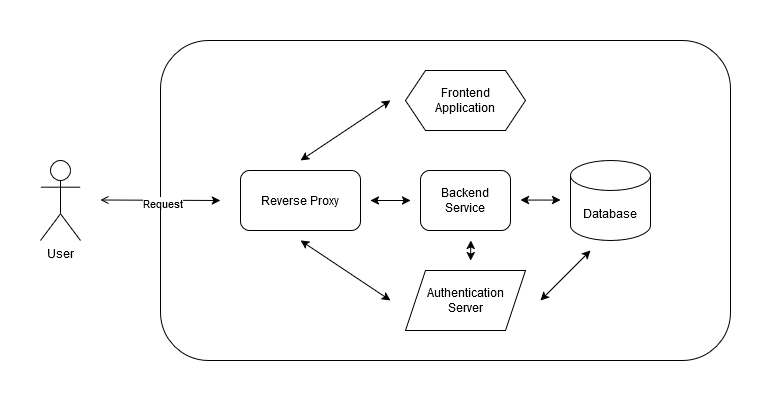

The diagram above was exported from draw.io. Its source (the exported page's mxGraphModel, read from the mxfile embedded in the PNG):
<mxGraphModel dx="1265" dy="823" grid="1" gridSize="10" guides="1" tooltips="1" connect="1" arrows="1" fold="1" page="1" pageScale="1" pageWidth="827" pageHeight="1169" math="0" shadow="0">
  <root>
    <mxCell id="0" />
    <mxCell id="1" parent="0" />
    <mxCell id="aq7eUv8yj4ew99GdYOny-23" value="" style="rounded=1;whiteSpace=wrap;html=1;" parent="1" vertex="1">
      <mxGeometry x="160" y="240" width="570" height="320" as="geometry" />
    </mxCell>
    <mxCell id="aq7eUv8yj4ew99GdYOny-2" value="User" style="shape=umlActor;verticalLabelPosition=bottom;verticalAlign=top;html=1;outlineConnect=0;" parent="1" vertex="1">
      <mxGeometry x="40" y="360" width="40" height="80" as="geometry" />
    </mxCell>
    <mxCell id="aq7eUv8yj4ew99GdYOny-4" value="" style="endArrow=classic;html=1;rounded=0;startArrow=open;startFill=0;" parent="1" edge="1">
      <mxGeometry width="50" height="50" relative="1" as="geometry">
        <mxPoint x="100" y="399.5" as="sourcePoint" />
        <mxPoint x="220" y="400" as="targetPoint" />
      </mxGeometry>
    </mxCell>
    <mxCell id="aq7eUv8yj4ew99GdYOny-5" value="Request" style="edgeLabel;html=1;align=center;verticalAlign=middle;resizable=0;points=[];" parent="aq7eUv8yj4ew99GdYOny-4" vertex="1" connectable="0">
      <mxGeometry x="0.0286" y="-3" relative="1" as="geometry">
        <mxPoint as="offset" />
      </mxGeometry>
    </mxCell>
    <mxCell id="aq7eUv8yj4ew99GdYOny-6" value="Reverse Proxy" style="rounded=1;whiteSpace=wrap;html=1;" parent="1" vertex="1">
      <mxGeometry x="240" y="370" width="120" height="60" as="geometry" />
    </mxCell>
    <mxCell id="aq7eUv8yj4ew99GdYOny-7" value="" style="endArrow=classic;html=1;rounded=0;startArrow=classic;startFill=1;" parent="1" edge="1">
      <mxGeometry width="50" height="50" relative="1" as="geometry">
        <mxPoint x="300" y="360" as="sourcePoint" />
        <mxPoint x="390" y="300" as="targetPoint" />
        <Array as="points" />
      </mxGeometry>
    </mxCell>
    <mxCell id="aq7eUv8yj4ew99GdYOny-13" value="Backend&lt;div&gt;Service&lt;/div&gt;" style="rounded=1;whiteSpace=wrap;html=1;" parent="1" vertex="1">
      <mxGeometry x="420" y="370" width="90" height="60" as="geometry" />
    </mxCell>
    <mxCell id="aq7eUv8yj4ew99GdYOny-14" value="Database" style="shape=cylinder3;whiteSpace=wrap;html=1;boundedLbl=1;backgroundOutline=1;size=15;" parent="1" vertex="1">
      <mxGeometry x="570" y="360" width="80" height="80" as="geometry" />
    </mxCell>
    <mxCell id="aq7eUv8yj4ew99GdYOny-16" value="" style="endArrow=classic;html=1;rounded=0;startArrow=classic;startFill=1;" parent="1" edge="1">
      <mxGeometry width="50" height="50" relative="1" as="geometry">
        <mxPoint x="370" y="400" as="sourcePoint" />
        <mxPoint x="410" y="400" as="targetPoint" />
      </mxGeometry>
    </mxCell>
    <mxCell id="aq7eUv8yj4ew99GdYOny-17" value="" style="endArrow=classic;startArrow=classic;html=1;rounded=0;" parent="1" edge="1">
      <mxGeometry width="50" height="50" relative="1" as="geometry">
        <mxPoint x="520" y="399.57" as="sourcePoint" />
        <mxPoint x="560" y="399.57" as="targetPoint" />
      </mxGeometry>
    </mxCell>
    <mxCell id="aq7eUv8yj4ew99GdYOny-24" value="Frontend&lt;div&gt;Application&lt;/div&gt;" style="shape=hexagon;perimeter=hexagonPerimeter2;whiteSpace=wrap;html=1;fixedSize=1;" parent="1" vertex="1">
      <mxGeometry x="405" y="270" width="120" height="60" as="geometry" />
    </mxCell>
    <mxCell id="aq7eUv8yj4ew99GdYOny-26" value="Authentication&lt;div&gt;Server&lt;/div&gt;" style="shape=parallelogram;perimeter=parallelogramPerimeter;whiteSpace=wrap;html=1;fixedSize=1;" parent="1" vertex="1">
      <mxGeometry x="405" y="470" width="120" height="60" as="geometry" />
    </mxCell>
    <mxCell id="aq7eUv8yj4ew99GdYOny-28" value="" style="endArrow=classic;html=1;rounded=0;startArrow=classic;startFill=1;" parent="1" edge="1">
      <mxGeometry width="50" height="50" relative="1" as="geometry">
        <mxPoint x="300" y="440" as="sourcePoint" />
        <mxPoint x="390" y="500" as="targetPoint" />
        <Array as="points" />
      </mxGeometry>
    </mxCell>
    <mxCell id="aq7eUv8yj4ew99GdYOny-29" value="" style="endArrow=classic;startArrow=classic;html=1;rounded=0;" parent="1" edge="1">
      <mxGeometry width="50" height="50" relative="1" as="geometry">
        <mxPoint x="540" y="500" as="sourcePoint" />
        <mxPoint x="590" y="450" as="targetPoint" />
      </mxGeometry>
    </mxCell>
    <mxCell id="aq7eUv8yj4ew99GdYOny-30" value="" style="swimlane;startSize=0;fillColor=#a20025;fontColor=#ffffff;strokeColor=#ffffff;" parent="1" vertex="1">
      <mxGeometry y="200" width="760" height="400" as="geometry" />
    </mxCell>
    <mxCell id="VISF4ppJoYT0EjCsWILw-1" value="" style="endArrow=classic;startArrow=classic;html=1;rounded=0;entryX=0.544;entryY=0.688;entryDx=0;entryDy=0;entryPerimeter=0;" parent="aq7eUv8yj4ew99GdYOny-30" target="aq7eUv8yj4ew99GdYOny-23" edge="1">
      <mxGeometry width="50" height="50" relative="1" as="geometry">
        <mxPoint x="470.28" y="240" as="sourcePoint" />
        <mxPoint x="419.72444444444454" y="310" as="targetPoint" />
      </mxGeometry>
    </mxCell>
  </root>
</mxGraphModel>